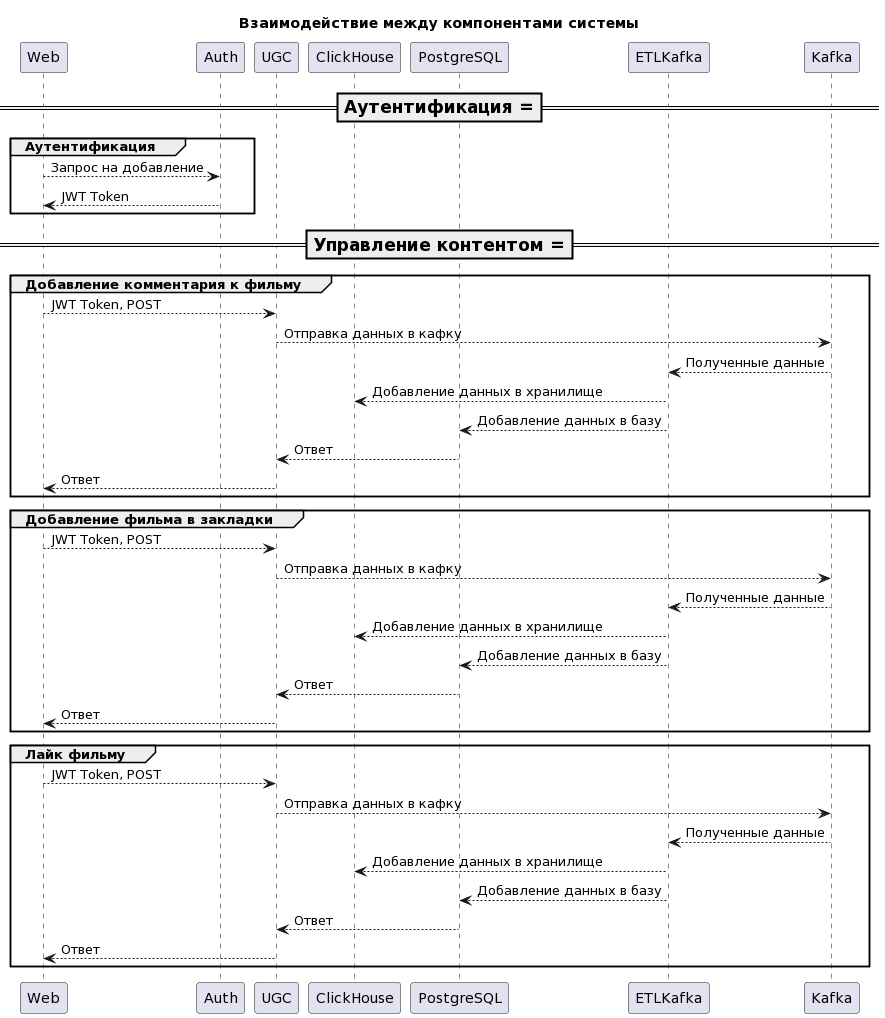

The diagram above was rendered by PlantUML. Its source (embedded in the PNG):
@startuml
title Взаимодействие между компонентами системы

=== Аутентификация ===

participant "Web" as Web
participant "Auth" as Auth

group Аутентификация
    Web --> Auth: Запрос на добавление
    Auth --> Web: JWT Token
end

=== Управление контентом ===

participant "UGC" as UGC
participant "ClickHouse" as ClickHouse
participant "PostgreSQL" as PostgreSQL
participant "ETLKafka" as ETLKafka

group Добавление комментария к фильму
    Web --> UGC: JWT Token, POST
    UGC --> Kafka: Отправка данных в кафку
    Kafka --> ETLKafka: Полученные данные
    ETLKafka --> ClickHouse: Добавление данных в хранилище
    ETLKafka --> PostgreSQL: Добавление данных в базу
    PostgreSQL --> UGC: Ответ
    UGC --> Web: Ответ
end

group Добавление фильма в закладки
    Web --> UGC: JWT Token, POST
    UGC --> Kafka: Отправка данных в кафку
    Kafka --> ETLKafka: Полученные данные
    ETLKafka --> ClickHouse: Добавление данных в хранилище
    ETLKafka --> PostgreSQL: Добавление данных в базу
    PostgreSQL --> UGC: Ответ
    UGC --> Web: Ответ
end

group Лайк фильму
    Web --> UGC: JWT Token, POST
    UGC --> Kafka: Отправка данных в кафку
    Kafka --> ETLKafka: Полученные данные
    ETLKafka --> ClickHouse: Добавление данных в хранилище
    ETLKafka --> PostgreSQL: Добавление данных в базу
    PostgreSQL --> UGC: Ответ
    UGC --> Web: Ответ
end
@enduml